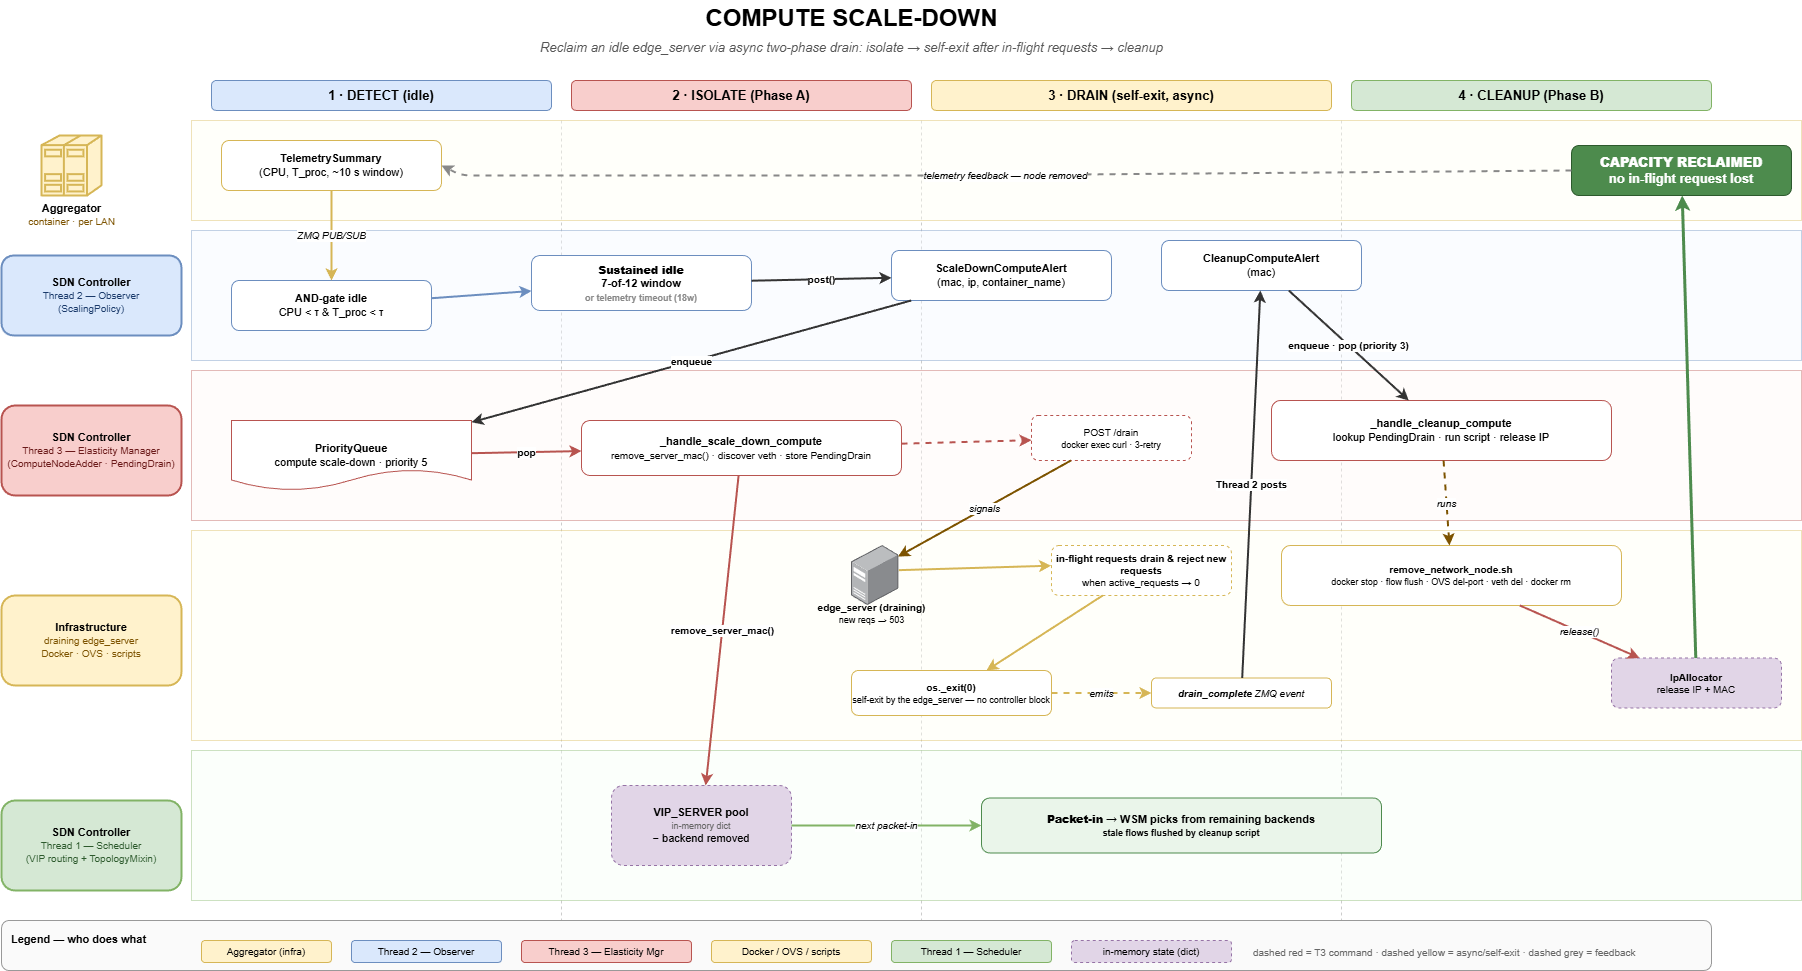

The diagram above was exported from draw.io. Its source (the exported page's mxGraphModel, read from the mxfile embedded in the PNG):
<mxGraphModel dx="816" dy="651" grid="1" gridSize="10" guides="1" tooltips="1" connect="1" arrows="1" fold="1" page="1" pageScale="1" pageWidth="1800" pageHeight="1000" background="#FFFFFF" math="0" shadow="0">
  <root>
    <mxCell id="0" />
    <mxCell id="1" parent="0" />
    <mxCell id="title" value="COMPUTE SCALE-DOWN" style="text;html=1;strokeColor=none;fillColor=none;align=center;verticalAlign=middle;fontSize=24;fontStyle=1;" parent="1" vertex="1">
      <mxGeometry x="600" y="20" width="600" height="36" as="geometry" />
    </mxCell>
    <mxCell id="subtitle" value="Reclaim an idle edge_server via async two-phase drain: isolate → self-exit after in-flight requests → cleanup" style="text;html=1;strokeColor=none;fillColor=none;align=center;verticalAlign=middle;fontSize=13;fontStyle=2;fontColor=#555555;" parent="1" vertex="1">
      <mxGeometry x="350" y="56" width="1100" height="22" as="geometry" />
    </mxCell>
    <mxCell id="ph1" value="1 · DETECT (idle)" style="rounded=1;whiteSpace=wrap;html=1;fillColor=#dae8fc;strokeColor=#6c8ebf;fontSize=13;fontStyle=1;" parent="1" vertex="1">
      <mxGeometry x="260" y="100" width="340" height="30" as="geometry" />
    </mxCell>
    <mxCell id="ph2" value="2 · ISOLATE (Phase A)" style="rounded=1;whiteSpace=wrap;html=1;fillColor=#f8cecc;strokeColor=#b85450;fontSize=13;fontStyle=1;" parent="1" vertex="1">
      <mxGeometry x="620" y="100" width="340" height="30" as="geometry" />
    </mxCell>
    <mxCell id="ph3" value="3 · DRAIN (self-exit, async)" style="rounded=1;whiteSpace=wrap;html=1;fillColor=#fff2cc;strokeColor=#d6b656;fontSize=13;fontStyle=1;" parent="1" vertex="1">
      <mxGeometry x="980" y="100" width="400" height="30" as="geometry" />
    </mxCell>
    <mxCell id="ph4" value="4 · CLEANUP (Phase B)" style="rounded=1;whiteSpace=wrap;html=1;fillColor=#d5e8d4;strokeColor=#82b366;fontSize=13;fontStyle=1;" parent="1" vertex="1">
      <mxGeometry x="1400" y="100" width="360" height="30" as="geometry" />
    </mxCell>
    <mxCell id="sep1" style="endArrow=none;html=1;strokeColor=#cccccc;dashed=1;" parent="1" edge="1">
      <mxGeometry relative="1" as="geometry">
        <mxPoint x="610" y="140" as="sourcePoint" />
        <mxPoint x="610" y="960" as="targetPoint" />
      </mxGeometry>
    </mxCell>
    <mxCell id="sep2" style="endArrow=none;html=1;strokeColor=#cccccc;dashed=1;" parent="1" edge="1">
      <mxGeometry relative="1" as="geometry">
        <mxPoint x="970" y="140" as="sourcePoint" />
        <mxPoint x="970" y="960" as="targetPoint" />
      </mxGeometry>
    </mxCell>
    <mxCell id="sep3" style="endArrow=none;html=1;strokeColor=#cccccc;dashed=1;" parent="1" edge="1">
      <mxGeometry relative="1" as="geometry">
        <mxPoint x="1390" y="140" as="sourcePoint" />
        <mxPoint x="1390" y="960" as="targetPoint" />
      </mxGeometry>
    </mxCell>
    <mxCell id="lane_agg" value="" style="rounded=0;whiteSpace=wrap;html=1;fillColor=#fffef2;strokeColor=#d6b656;opacity=40;" parent="1" vertex="1">
      <mxGeometry x="240" y="140" width="1610" height="100" as="geometry" />
    </mxCell>
    <mxCell id="lane_agg_hdr" value="&lt;b&gt;Aggregator&lt;/b&gt;&lt;br/&gt;&lt;span style=&quot;font-size:10px;color:#7d5300&quot;&gt;container · per LAN&lt;/span&gt;" style="shape=mxgraph.cisco.servers.standard_host;html=1;pointerEvents=1;dashed=0;fillColor=#fff2cc;strokeColor=#d6b656;strokeWidth=2;verticalLabelPosition=bottom;verticalAlign=top;align=center;outlineConnect=0;fontSize=11;" parent="1" vertex="1">
      <mxGeometry x="90" y="155" width="60" height="60" as="geometry" />
    </mxCell>
    <mxCell id="lane_t2" value="" style="rounded=0;whiteSpace=wrap;html=1;fillColor=#f2f7ff;strokeColor=#6c8ebf;opacity=40;" parent="1" vertex="1">
      <mxGeometry x="240" y="250" width="1610" height="130" as="geometry" />
    </mxCell>
    <mxCell id="lane_t2_hdr" value="&lt;b&gt;SDN Controller&lt;/b&gt;&lt;br/&gt;&lt;span style=&quot;font-size:10px;color:#1a3a6b&quot;&gt;Thread 2 — Observer&lt;/span&gt;&lt;br/&gt;&lt;span style=&quot;font-size:10px;color:#1a3a6b&quot;&gt;(ScalingPolicy)&lt;/span&gt;" style="rounded=1;whiteSpace=wrap;html=1;fillColor=#dae8fc;strokeColor=#6c8ebf;fontSize=11;strokeWidth=2;" parent="1" vertex="1">
      <mxGeometry x="50" y="275" width="180" height="80" as="geometry" />
    </mxCell>
    <mxCell id="lane_t3" value="" style="rounded=0;whiteSpace=wrap;html=1;fillColor=#fff7f6;strokeColor=#b85450;opacity=40;" parent="1" vertex="1">
      <mxGeometry x="240" y="390" width="1610" height="150" as="geometry" />
    </mxCell>
    <mxCell id="lane_t3_hdr" value="&lt;b&gt;SDN Controller&lt;/b&gt;&lt;br/&gt;&lt;span style=&quot;font-size:10px;color:#6b1a1a&quot;&gt;Thread 3 — Elasticity Manager&lt;/span&gt;&lt;br/&gt;&lt;span style=&quot;font-size:10px;color:#6b1a1a&quot;&gt;(ComputeNodeAdder · PendingDrain)&lt;/span&gt;" style="rounded=1;whiteSpace=wrap;html=1;fillColor=#f8cecc;strokeColor=#b85450;fontSize=11;strokeWidth=2;" parent="1" vertex="1">
      <mxGeometry x="50" y="425" width="180" height="90" as="geometry" />
    </mxCell>
    <mxCell id="lane_infra" value="" style="rounded=0;whiteSpace=wrap;html=1;fillColor=#fffef2;strokeColor=#d6b656;opacity=40;" parent="1" vertex="1">
      <mxGeometry x="240" y="550" width="1610" height="210" as="geometry" />
    </mxCell>
    <mxCell id="lane_infra_hdr" value="&lt;b&gt;Infrastructure&lt;/b&gt;&lt;br/&gt;&lt;span style=&quot;font-size:10px;color:#7d5300&quot;&gt;draining edge_server&lt;/span&gt;&lt;br/&gt;&lt;span style=&quot;font-size:10px;color:#7d5300&quot;&gt;Docker · OVS · scripts&lt;/span&gt;" style="rounded=1;whiteSpace=wrap;html=1;fillColor=#fff2cc;strokeColor=#d6b656;fontSize=11;strokeWidth=2;" parent="1" vertex="1">
      <mxGeometry x="50" y="615" width="180" height="90" as="geometry" />
    </mxCell>
    <mxCell id="lane_t1" value="" style="rounded=0;whiteSpace=wrap;html=1;fillColor=#f6fff4;strokeColor=#82b366;opacity=40;" parent="1" vertex="1">
      <mxGeometry x="240" y="770" width="1610" height="150" as="geometry" />
    </mxCell>
    <mxCell id="lane_t1_hdr" value="&lt;b&gt;SDN Controller&lt;/b&gt;&lt;br/&gt;&lt;span style=&quot;font-size:10px;color:#2d5a2d&quot;&gt;Thread 1 — Scheduler&lt;/span&gt;&lt;br/&gt;&lt;span style=&quot;font-size:10px;color:#2d5a2d&quot;&gt;(VIP routing + TopologyMixin)&lt;/span&gt;" style="rounded=1;whiteSpace=wrap;html=1;fillColor=#d5e8d4;strokeColor=#82b366;fontSize=11;strokeWidth=2;" parent="1" vertex="1">
      <mxGeometry x="50" y="820" width="180" height="90" as="geometry" />
    </mxCell>
    <mxCell id="n_agg_pub" value="&lt;b&gt;TelemetrySummary&lt;/b&gt;&lt;br/&gt;(CPU, T_proc, ~10 s window)" style="rounded=1;whiteSpace=wrap;html=1;fillColor=#ffffff;strokeColor=#d6b656;fontSize=11;" parent="1" vertex="1">
      <mxGeometry x="270" y="160" width="220" height="50" as="geometry" />
    </mxCell>
    <mxCell id="n_t2_idle" value="&lt;b&gt;AND-gate idle&lt;/b&gt;&lt;br/&gt;CPU &lt; τ  &amp;  T_proc &lt; τ" style="rounded=1;whiteSpace=wrap;html=1;fillColor=#ffffff;strokeColor=#6c8ebf;fontSize=11;" parent="1" vertex="1">
      <mxGeometry x="280" y="300" width="200" height="50" as="geometry" />
    </mxCell>
    <mxCell id="n_t2_window" value="&lt;b&gt;Sustained idle&lt;/b&gt;&lt;br/&gt;7-of-12 window&lt;br/&gt;&lt;span style=&quot;font-size:9px;color:#888&quot;&gt;or telemetry timeout (18w)&lt;/span&gt;" style="rounded=1;whiteSpace=wrap;html=1;fillColor=#ffffff;strokeColor=#6c8ebf;fontSize=11;fontStyle=1;" parent="1" vertex="1">
      <mxGeometry x="580" y="275" width="220" height="55" as="geometry" />
    </mxCell>
    <mxCell id="n_alert" value="&lt;b&gt;ScaleDownComputeAlert&lt;/b&gt;&lt;br/&gt;(mac, ip, container_name)" style="rounded=1;whiteSpace=wrap;html=1;fillColor=#ffffff;strokeColor=#6c8ebf;fontSize=11;" parent="1" vertex="1">
      <mxGeometry x="940" y="270" width="220" height="50" as="geometry" />
    </mxCell>
    <mxCell id="n_t3_queue" value="&lt;b&gt;PriorityQueue&lt;/b&gt;&lt;br/&gt;compute scale-down · priority 5" style="shape=document;whiteSpace=wrap;html=1;fillColor=#ffffff;strokeColor=#b85450;fontSize=11;" parent="1" vertex="1">
      <mxGeometry x="280" y="440" width="240" height="70" as="geometry" />
    </mxCell>
    <mxCell id="n_t3_phaseA" value="&lt;b&gt;_handle_scale_down_compute&lt;/b&gt;&lt;br/&gt;&lt;span style=&quot;font-size:10px&quot;&gt;remove_server_mac() · discover veth · store PendingDrain&lt;/span&gt;" style="rounded=1;whiteSpace=wrap;html=1;fillColor=#ffffff;strokeColor=#b85450;fontSize=11;" parent="1" vertex="1">
      <mxGeometry x="630" y="440" width="320" height="55" as="geometry" />
    </mxCell>
    <mxCell id="n_t3_drainsig" value="POST /drain&lt;br/&gt;&lt;span style=&quot;font-size:9px&quot;&gt;docker exec curl · 3-retry&lt;/span&gt;" style="rounded=1;whiteSpace=wrap;html=1;fillColor=#ffffff;strokeColor=#b85450;fontSize=10;dashed=1;" parent="1" vertex="1">
      <mxGeometry x="1080" y="435" width="160" height="45" as="geometry" />
    </mxCell>
    <mxCell id="n_draining_lbl" value="&lt;b&gt;edge_server (draining)&lt;/b&gt;&lt;br/&gt;&lt;span style=&quot;font-size:9px&quot;&gt;new reqs → 503&lt;/span&gt;" style="text;html=1;align=center;fontSize=10;" parent="1" vertex="1">
      <mxGeometry x="850" y="615" width="140" height="30" as="geometry" />
    </mxCell>
    <mxCell id="n_inflight" value="&lt;b&gt;in-flight requests drain &amp;amp; reject new requests&lt;/b&gt;&lt;br&gt;when active_requests → 0" style="rounded=1;whiteSpace=wrap;html=1;fillColor=#ffffff;strokeColor=#d6b656;fontSize=10;dashed=1;" parent="1" vertex="1">
      <mxGeometry x="1100" y="565" width="180" height="50" as="geometry" />
    </mxCell>
    <mxCell id="n_self_exit" value="&lt;b&gt;os._exit(0)&lt;/b&gt;&lt;br&gt;&lt;span style=&quot;font-size:9px&quot;&gt;self-exit by the edge_server — no controller block&lt;/span&gt;" style="rounded=1;whiteSpace=wrap;html=1;fillColor=#ffffff;strokeColor=#d6b656;fontSize=10;" parent="1" vertex="1">
      <mxGeometry x="900" y="690" width="200" height="45" as="geometry" />
    </mxCell>
    <mxCell id="n_drain_evt" value="&lt;b&gt;drain_complete&lt;/b&gt; ZMQ event" style="rounded=1;whiteSpace=wrap;html=1;fillColor=#ffffff;strokeColor=#d6b656;fontSize=10;fontStyle=2;" parent="1" vertex="1">
      <mxGeometry x="1200" y="697.5" width="180" height="30" as="geometry" />
    </mxCell>
    <mxCell id="n_cleanup_alert" value="&lt;b&gt;CleanupComputeAlert&lt;/b&gt;&lt;br/&gt;(mac)" style="rounded=1;whiteSpace=wrap;html=1;fillColor=#ffffff;strokeColor=#6c8ebf;fontSize=11;" parent="1" vertex="1">
      <mxGeometry x="1210" y="260" width="200" height="50" as="geometry" />
    </mxCell>
    <mxCell id="n_t3_phaseB" value="&lt;b&gt;_handle_cleanup_compute&lt;/b&gt;&lt;br/&gt;lookup PendingDrain · run script · release IP" style="rounded=1;whiteSpace=wrap;html=1;fillColor=#ffffff;strokeColor=#b85450;fontSize=11;" parent="1" vertex="1">
      <mxGeometry x="1320" y="420" width="340" height="60" as="geometry" />
    </mxCell>
    <mxCell id="n_remove_script" value="&lt;b&gt;remove_network_node.sh&lt;/b&gt;&lt;br/&gt;&lt;span style=&quot;font-size:9px&quot;&gt;docker stop · flow flush · OVS del-port · veth del · docker rm&lt;/span&gt;" style="rounded=1;whiteSpace=wrap;html=1;fillColor=#ffffff;strokeColor=#d6b656;fontSize=10;" parent="1" vertex="1">
      <mxGeometry x="1330" y="565" width="340" height="60" as="geometry" />
    </mxCell>
    <mxCell id="n_ip_release" value="&lt;b&gt;IpAllocator&lt;/b&gt;&lt;br/&gt;release IP + MAC" style="rounded=1;whiteSpace=wrap;html=1;fillColor=#e1d5e7;strokeColor=#9673a6;fontSize=10;dashed=1;" parent="1" vertex="1">
      <mxGeometry x="1660" y="677.5" width="170" height="50" as="geometry" />
    </mxCell>
    <mxCell id="n_vip_pool" value="&lt;b&gt;VIP_SERVER pool&lt;/b&gt;&lt;br/&gt;&lt;span style=&quot;font-size:9px;color:#666&quot;&gt;in-memory dict&lt;/span&gt;&lt;br/&gt;− backend removed" style="rounded=1;whiteSpace=wrap;html=1;fillColor=#e1d5e7;strokeColor=#9673a6;fontSize=11;dashed=1;" parent="1" vertex="1">
      <mxGeometry x="660" y="805" width="180" height="80" as="geometry" />
    </mxCell>
    <mxCell id="n_wsm" value="&lt;b&gt;Packet-in&lt;/b&gt; → WSM picks from remaining backends&lt;br/&gt;&lt;span style=&quot;font-size:9px&quot;&gt;stale flows flushed by cleanup script&lt;/span&gt;" style="rounded=1;whiteSpace=wrap;html=1;fillColor=#eaf5ea;strokeColor=#4d8b4d;fontSize=11;fontStyle=1;" parent="1" vertex="1">
      <mxGeometry x="1030" y="817.5" width="400" height="55" as="geometry" />
    </mxCell>
    <mxCell id="n_goal" value="&lt;b&gt;CAPACITY RECLAIMED&lt;/b&gt;&lt;br/&gt;no in-flight request lost" style="rounded=1;whiteSpace=wrap;html=1;fillColor=#4d8b4d;fontColor=#ffffff;strokeColor=#2d5a2d;fontSize=13;fontStyle=1;" parent="1" vertex="1">
      <mxGeometry x="1620" y="165" width="220" height="50" as="geometry" />
    </mxCell>
    <mxCell id="e_pub" value="ZMQ PUB/SUB" style="endArrow=classic;html=1;strokeColor=#d6b656;strokeWidth=2;fontSize=10;fontStyle=2;labelBackgroundColor=#ffffff;" parent="1" source="n_agg_pub" target="n_t2_idle" edge="1">
      <mxGeometry relative="1" as="geometry" />
    </mxCell>
    <mxCell id="e_score" style="endArrow=classic;html=1;strokeColor=#6c8ebf;strokeWidth=2;" parent="1" source="n_t2_idle" target="n_t2_window" edge="1">
      <mxGeometry relative="1" as="geometry" />
    </mxCell>
    <mxCell id="e_post" value="post()" style="endArrow=classic;html=1;strokeColor=#333333;strokeWidth=2;fontSize=10;fontStyle=1;labelBackgroundColor=#ffffff;" parent="1" source="n_t2_window" target="n_alert" edge="1">
      <mxGeometry relative="1" as="geometry" />
    </mxCell>
    <mxCell id="e_enqueue" value="enqueue" style="endArrow=classic;html=1;strokeColor=#333333;strokeWidth=2;fontSize=10;fontStyle=1;labelBackgroundColor=#ffffff;" parent="1" source="n_alert" target="n_t3_queue" edge="1">
      <mxGeometry relative="1" as="geometry" />
    </mxCell>
    <mxCell id="e_pop" value="pop" style="endArrow=classic;html=1;strokeColor=#b85450;strokeWidth=2;fontSize=10;fontStyle=1;labelBackgroundColor=#ffffff;" parent="1" source="n_t3_queue" target="n_t3_phaseA" edge="1">
      <mxGeometry relative="1" as="geometry" />
    </mxCell>
    <mxCell id="e_unregister" value="remove_server_mac()" style="endArrow=classic;html=1;strokeColor=#b85450;strokeWidth=2;fontSize=10;fontStyle=1;labelBackgroundColor=#ffffff;" parent="1" source="n_t3_phaseA" target="n_vip_pool" edge="1">
      <mxGeometry relative="1" as="geometry" />
    </mxCell>
    <mxCell id="e_drain_cmd" style="endArrow=classic;html=1;strokeColor=#b85450;strokeWidth=2;dashed=1;" parent="1" source="n_t3_phaseA" target="n_t3_drainsig" edge="1">
      <mxGeometry relative="1" as="geometry" />
    </mxCell>
    <mxCell id="e_drain_hit" value="signals" style="endArrow=classic;html=1;strokeColor=#7d5300;strokeWidth=2;fontSize=10;fontStyle=2;labelBackgroundColor=#ffffff;entryX=0.981;entryY=0.185;entryDx=0;entryDy=0;entryPerimeter=0;" parent="1" source="n_t3_drainsig" target="2" edge="1">
      <mxGeometry relative="1" as="geometry">
        <mxPoint x="950" y="573.4375" as="targetPoint" />
      </mxGeometry>
    </mxCell>
    <mxCell id="e_inflight" style="endArrow=classic;html=1;strokeColor=#d6b656;strokeWidth=2;exitX=1;exitY=0.411;exitDx=0;exitDy=0;exitPerimeter=0;entryX=-0.002;entryY=0.404;entryDx=0;entryDy=0;entryPerimeter=0;" parent="1" source="2" target="n_inflight" edge="1">
      <mxGeometry relative="1" as="geometry">
        <mxPoint x="950" y="589.67" as="sourcePoint" />
        <mxPoint x="1080" y="589.67" as="targetPoint" />
      </mxGeometry>
    </mxCell>
    <mxCell id="e_exit" style="endArrow=classic;html=1;strokeColor=#d6b656;strokeWidth=2;" parent="1" source="n_inflight" target="n_self_exit" edge="1">
      <mxGeometry relative="1" as="geometry" />
    </mxCell>
    <mxCell id="e_drain_evt" value="emits" style="endArrow=classic;html=1;strokeColor=#d6b656;strokeWidth=2;fontSize=10;fontStyle=2;labelBackgroundColor=#ffffff;dashed=1;" parent="1" source="n_self_exit" target="n_drain_evt" edge="1">
      <mxGeometry relative="1" as="geometry" />
    </mxCell>
    <mxCell id="e_to_cleanup" value="Thread 2 posts" style="endArrow=classic;html=1;strokeColor=#333333;strokeWidth=2;fontSize=10;fontStyle=1;labelBackgroundColor=#ffffff;" parent="1" source="n_drain_evt" target="n_cleanup_alert" edge="1">
      <mxGeometry relative="1" as="geometry" />
    </mxCell>
    <mxCell id="e_cleanup_pop" value="enqueue · pop (priority 3)" style="endArrow=classic;html=1;strokeColor=#333333;strokeWidth=2;fontSize=10;fontStyle=1;labelBackgroundColor=#ffffff;" parent="1" source="n_cleanup_alert" target="n_t3_phaseB" edge="1">
      <mxGeometry relative="1" as="geometry" />
    </mxCell>
    <mxCell id="e_script" value="runs" style="endArrow=classic;html=1;strokeColor=#7d5300;strokeWidth=2;fontSize=10;fontStyle=2;labelBackgroundColor=#ffffff;dashed=1;" parent="1" source="n_t3_phaseB" target="n_remove_script" edge="1">
      <mxGeometry relative="1" as="geometry" />
    </mxCell>
    <mxCell id="e_release" value="release()" style="endArrow=classic;html=1;strokeColor=#b85450;strokeWidth=2;fontSize=10;fontStyle=2;labelBackgroundColor=#ffffff;" parent="1" source="n_remove_script" target="n_ip_release" edge="1">
      <mxGeometry relative="1" as="geometry" />
    </mxCell>
    <mxCell id="e_wsm" value="next packet-in" style="endArrow=classic;html=1;strokeColor=#82b366;strokeWidth=2;fontSize=10;fontStyle=2;labelBackgroundColor=#ffffff;" parent="1" source="n_vip_pool" target="n_wsm" edge="1">
      <mxGeometry relative="1" as="geometry" />
    </mxCell>
    <mxCell id="e_goal" style="endArrow=classic;html=1;strokeColor=#4d8b4d;strokeWidth=3;" parent="1" source="n_ip_release" target="n_goal" edge="1">
      <mxGeometry relative="1" as="geometry" />
    </mxCell>
    <mxCell id="e_feedback" value="telemetry feedback — node removed" style="endArrow=classic;html=1;dashed=1;strokeColor=#888888;strokeWidth=2;fontSize=10;fontStyle=2;labelBackgroundColor=#ffffff;exitX=0;exitY=0.5;exitDx=0;exitDy=0;entryX=1;entryY=0.5;entryDx=0;entryDy=0;" parent="1" source="n_goal" target="n_agg_pub" edge="1">
      <mxGeometry relative="1" as="geometry">
        <Array as="points">
          <mxPoint x="1000" y="195" />
          <mxPoint x="510" y="195" />
        </Array>
      </mxGeometry>
    </mxCell>
    <mxCell id="legend_box" value="Legend — who does what" style="rounded=1;whiteSpace=wrap;html=1;fillColor=#fafafa;strokeColor=#999999;fontSize=11;fontStyle=1;align=left;verticalAlign=top;spacingLeft=8;spacingTop=6;" parent="1" vertex="1">
      <mxGeometry x="50" y="940" width="1710" height="50" as="geometry" />
    </mxCell>
    <mxCell id="leg_agg" value="Aggregator (infra)" style="rounded=1;whiteSpace=wrap;html=1;fillColor=#fff2cc;strokeColor=#d6b656;fontSize=10;" parent="1" vertex="1">
      <mxGeometry x="250" y="960" width="130" height="22" as="geometry" />
    </mxCell>
    <mxCell id="leg_t2" value="Thread 2 — Observer" style="rounded=1;whiteSpace=wrap;html=1;fillColor=#dae8fc;strokeColor=#6c8ebf;fontSize=10;" parent="1" vertex="1">
      <mxGeometry x="400" y="960" width="150" height="22" as="geometry" />
    </mxCell>
    <mxCell id="leg_t3" value="Thread 3 — Elasticity Mgr" style="rounded=1;whiteSpace=wrap;html=1;fillColor=#f8cecc;strokeColor=#b85450;fontSize=10;" parent="1" vertex="1">
      <mxGeometry x="570" y="960" width="170" height="22" as="geometry" />
    </mxCell>
    <mxCell id="leg_infra2" value="Docker / OVS / scripts" style="rounded=1;whiteSpace=wrap;html=1;fillColor=#fff2cc;strokeColor=#d6b656;fontSize=10;" parent="1" vertex="1">
      <mxGeometry x="760" y="960" width="160" height="22" as="geometry" />
    </mxCell>
    <mxCell id="leg_t1" value="Thread 1 — Scheduler" style="rounded=1;whiteSpace=wrap;html=1;fillColor=#d5e8d4;strokeColor=#82b366;fontSize=10;" parent="1" vertex="1">
      <mxGeometry x="940" y="960" width="160" height="22" as="geometry" />
    </mxCell>
    <mxCell id="leg_state" value="in-memory state (dict)" style="rounded=1;whiteSpace=wrap;html=1;fillColor=#e1d5e7;strokeColor=#9673a6;fontSize=10;dashed=1;" parent="1" vertex="1">
      <mxGeometry x="1120" y="960" width="160" height="22" as="geometry" />
    </mxCell>
    <mxCell id="leg_cmd" value="dashed red = T3 command · dashed yellow = async/self-exit · dashed grey = feedback" style="text;html=1;align=left;fontSize=10;fontColor=#666666;" parent="1" vertex="1">
      <mxGeometry x="1300" y="960" width="500" height="22" as="geometry" />
    </mxCell>
    <mxCell id="2" value="" style="image;points=[];aspect=fixed;html=1;align=center;shadow=0;dashed=0;image=img/lib/allied_telesis/computer_and_terminals/Server_Desktop.svg;" parent="1" vertex="1">
      <mxGeometry x="900" y="565" width="47.33" height="60" as="geometry" />
    </mxCell>
  </root>
</mxGraphModel>